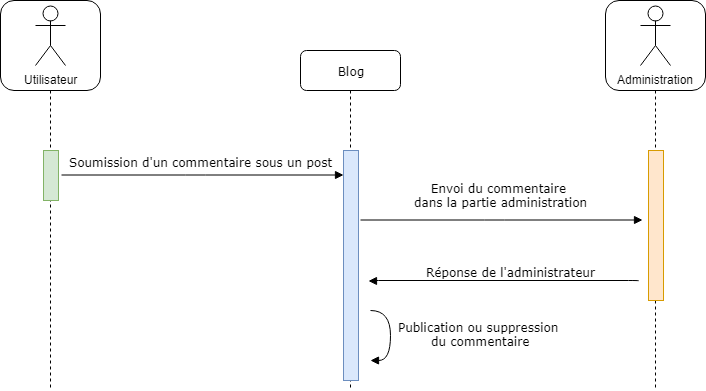

The diagram above was exported from draw.io. Its source (the exported page's mxGraphModel, read from the mxfile embedded in the PNG):
<mxGraphModel dx="1422" dy="712" grid="1" gridSize="10" guides="1" tooltips="1" connect="1" arrows="1" fold="1" page="1" pageScale="1" pageWidth="1100" pageHeight="850" background="#ffffff" math="0" shadow="0">
  <root>
    <mxCell id="0" />
    <mxCell id="1" parent="0" />
    <mxCell id="7baba1c4bc27f4b0-2" value="Blog" style="shape=umlLifeline;perimeter=lifelinePerimeter;whiteSpace=wrap;html=1;container=1;collapsible=0;recursiveResize=0;outlineConnect=0;rounded=1;shadow=0;comic=0;labelBackgroundColor=none;strokeColor=#000000;strokeWidth=1;fillColor=#FFFFFF;fontFamily=Verdana;fontSize=12;fontColor=#000000;align=center;" parent="1" vertex="1">
      <mxGeometry x="530" y="80" width="100" height="340" as="geometry" />
    </mxCell>
    <mxCell id="7baba1c4bc27f4b0-10" value="" style="html=1;points=[];perimeter=orthogonalPerimeter;rounded=0;shadow=0;comic=0;labelBackgroundColor=none;strokeColor=#6c8ebf;strokeWidth=1;fillColor=#dae8fc;fontFamily=Verdana;fontSize=12;align=center;" parent="7baba1c4bc27f4b0-2" vertex="1">
      <mxGeometry x="43" y="100" width="15" height="230" as="geometry" />
    </mxCell>
    <mxCell id="7baba1c4bc27f4b0-8" value="&lt;br&gt;&lt;br&gt;" style="shape=umlLifeline;perimeter=lifelinePerimeter;whiteSpace=wrap;html=1;container=1;collapsible=0;recursiveResize=0;outlineConnect=0;rounded=1;shadow=0;comic=0;labelBackgroundColor=none;strokeColor=#000000;strokeWidth=1;fillColor=#FFFFFF;fontFamily=Verdana;fontSize=12;fontColor=#000000;align=center;size=90;" parent="1" vertex="1">
      <mxGeometry x="230" y="30" width="100" height="390" as="geometry" />
    </mxCell>
    <mxCell id="7baba1c4bc27f4b0-9" value="" style="html=1;points=[];perimeter=orthogonalPerimeter;rounded=0;shadow=0;comic=0;labelBackgroundColor=none;strokeColor=#82b366;strokeWidth=1;fillColor=#d5e8d4;fontFamily=Verdana;fontSize=12;align=center;" parent="7baba1c4bc27f4b0-8" vertex="1">
      <mxGeometry x="43" y="150" width="15" height="50" as="geometry" />
    </mxCell>
    <mxCell id="LZab5Kaj3eW1PawlsVJO-1" value="Utilisateur" style="shape=umlActor;verticalLabelPosition=bottom;labelBackgroundColor=#ffffff;verticalAlign=top;html=1;outlineConnect=0;" parent="7baba1c4bc27f4b0-8" vertex="1">
      <mxGeometry x="35" y="5" width="30" height="60" as="geometry" />
    </mxCell>
    <mxCell id="LZab5Kaj3eW1PawlsVJO-18" value="&lt;br&gt;&lt;br&gt;" style="shape=umlLifeline;perimeter=lifelinePerimeter;whiteSpace=wrap;html=1;container=1;collapsible=0;recursiveResize=0;outlineConnect=0;rounded=1;shadow=0;comic=0;labelBackgroundColor=none;strokeColor=#000000;strokeWidth=1;fillColor=#FFFFFF;fontFamily=Verdana;fontSize=12;fontColor=#000000;align=center;size=90;" parent="1" vertex="1">
      <mxGeometry x="835" y="30" width="100" height="390" as="geometry" />
    </mxCell>
    <mxCell id="LZab5Kaj3eW1PawlsVJO-19" value="" style="html=1;points=[];perimeter=orthogonalPerimeter;rounded=0;shadow=0;comic=0;labelBackgroundColor=none;strokeColor=#d79b00;strokeWidth=1;fillColor=#ffe6cc;fontFamily=Verdana;fontSize=12;align=center;" parent="LZab5Kaj3eW1PawlsVJO-18" vertex="1">
      <mxGeometry x="43" y="150" width="15" height="150" as="geometry" />
    </mxCell>
    <mxCell id="LZab5Kaj3eW1PawlsVJO-20" value="Administration" style="shape=umlActor;verticalLabelPosition=bottom;labelBackgroundColor=#ffffff;verticalAlign=top;html=1;outlineConnect=0;" parent="LZab5Kaj3eW1PawlsVJO-18" vertex="1">
      <mxGeometry x="35" y="5" width="30" height="60" as="geometry" />
    </mxCell>
    <mxCell id="LZab5Kaj3eW1PawlsVJO-23" value="Soumission d'un commentaire sous un post" style="html=1;verticalAlign=bottom;endArrow=block;labelBackgroundColor=none;fontFamily=Verdana;fontSize=12;edgeStyle=elbowEdgeStyle;elbow=vertical;" parent="1" edge="1">
      <mxGeometry x="-0.0142" y="5" relative="1" as="geometry">
        <mxPoint x="291" y="204.5" as="sourcePoint" />
        <mxPoint x="573" y="204.5" as="targetPoint" />
        <Array as="points">
          <mxPoint x="425" y="204.5" />
        </Array>
        <mxPoint y="1" as="offset" />
      </mxGeometry>
    </mxCell>
    <mxCell id="LZab5Kaj3eW1PawlsVJO-24" value="Envoi du commentaire &lt;br&gt;dans la partie administration" style="html=1;verticalAlign=bottom;endArrow=block;labelBackgroundColor=none;fontFamily=Verdana;fontSize=12;edgeStyle=elbowEdgeStyle;elbow=vertical;" parent="1" edge="1">
      <mxGeometry x="-0.0071" y="10" relative="1" as="geometry">
        <mxPoint x="590" y="249.5" as="sourcePoint" />
        <mxPoint x="872" y="249.5" as="targetPoint" />
        <Array as="points">
          <mxPoint x="724" y="249.5" />
        </Array>
        <mxPoint y="1" as="offset" />
      </mxGeometry>
    </mxCell>
    <mxCell id="OWObHeyE097eJsTjS2cP-1" value="Réponse de l'administrateur" style="html=1;verticalAlign=bottom;endArrow=block;labelBackgroundColor=none;fontFamily=Verdana;fontSize=12;edgeStyle=elbowEdgeStyle;elbow=vertical;" edge="1" parent="1">
      <mxGeometry x="-0.0517" y="1" relative="1" as="geometry">
        <mxPoint x="868" y="310.5" as="sourcePoint" />
        <mxPoint x="598" y="310.5" as="targetPoint" />
        <Array as="points">
          <mxPoint x="732" y="310" />
        </Array>
        <mxPoint as="offset" />
      </mxGeometry>
    </mxCell>
    <mxCell id="OWObHeyE097eJsTjS2cP-2" value="Publication ou suppression &lt;br&gt;du commentaire" style="html=1;verticalAlign=bottom;endArrow=block;labelBackgroundColor=none;fontFamily=Verdana;fontSize=12;edgeStyle=orthogonalEdgeStyle;elbow=vertical;curved=1;" edge="1" parent="1">
      <mxGeometry x="0.5556" y="-91" relative="1" as="geometry">
        <mxPoint x="600" y="340" as="sourcePoint" />
        <mxPoint x="600" y="390" as="targetPoint" />
        <Array as="points">
          <mxPoint x="620" y="340" />
          <mxPoint x="620" y="390" />
        </Array>
        <mxPoint x="90" y="81" as="offset" />
      </mxGeometry>
    </mxCell>
  </root>
</mxGraphModel>